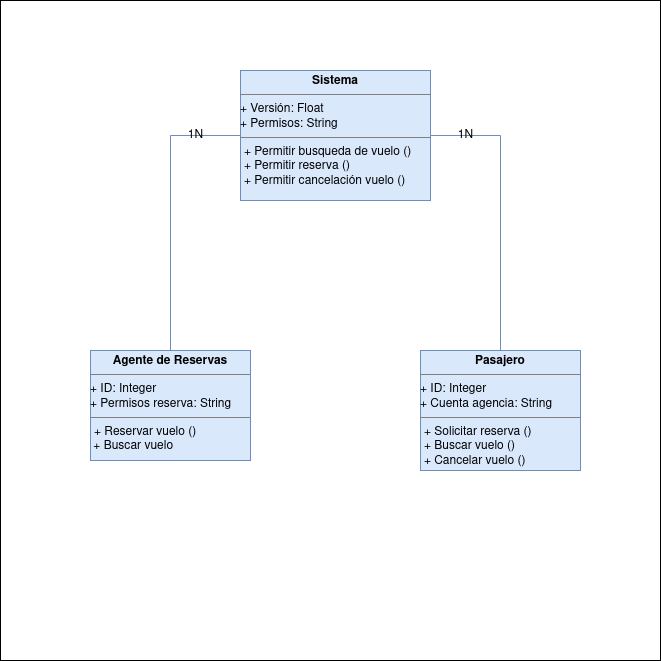

The diagram above was exported from draw.io. Its source (the exported page's mxGraphModel, read from the mxfile embedded in the PNG):
<mxGraphModel dx="470" dy="621" grid="1" gridSize="10" guides="1" tooltips="1" connect="1" arrows="1" fold="1" page="1" pageScale="1" pageWidth="827" pageHeight="1169" background="#FFFFFF" math="0" shadow="0">
  <root>
    <mxCell id="0" />
    <mxCell id="1" parent="0" />
    <mxCell id="aroVYhqKY7OZYT_FTCp6-29" value="" style="whiteSpace=wrap;html=1;aspect=fixed;" parent="1" vertex="1">
      <mxGeometry x="70" y="30" width="660" height="660" as="geometry" />
    </mxCell>
    <mxCell id="aroVYhqKY7OZYT_FTCp6-15" value="&lt;p style=&quot;margin:0px;margin-top:4px;text-align:center;&quot;&gt;&lt;b&gt;Pasajero&lt;/b&gt;&lt;br&gt;&lt;/p&gt;&lt;hr size=&quot;1&quot;&gt;&lt;div&gt;&lt;div&gt;+ ID: Integer&lt;/div&gt;&lt;div&gt;+ Cuenta agencia: String&lt;/div&gt;&lt;/div&gt;&lt;hr size=&quot;1&quot;&gt;&lt;p style=&quot;margin:0px;margin-left:4px;&quot;&gt;+ Solicitar reserva ()&lt;/p&gt;&lt;p style=&quot;margin:0px;margin-left:4px;&quot;&gt;+ Buscar vuelo ()&lt;/p&gt;&lt;p style=&quot;margin:0px;margin-left:4px;&quot;&gt;+ Cancelar vuelo ()&lt;br&gt;&lt;/p&gt;" style="verticalAlign=top;align=left;overflow=fill;html=1;whiteSpace=wrap;fillColor=#dae8fc;strokeColor=#6c8ebf;" parent="1" vertex="1">
      <mxGeometry x="490" y="380" width="160" height="120" as="geometry" />
    </mxCell>
    <mxCell id="aroVYhqKY7OZYT_FTCp6-16" value="&lt;p style=&quot;margin:0px;margin-top:4px;text-align:center;&quot;&gt;&lt;b&gt;Agente de Reservas&lt;/b&gt;&lt;br&gt;&lt;/p&gt;&lt;hr size=&quot;1&quot;&gt;&lt;div&gt;&lt;div&gt;+ ID: Integer&lt;/div&gt;&lt;div&gt;+ Permisos reserva: String&lt;/div&gt;&lt;/div&gt;&lt;hr size=&quot;1&quot;&gt;&lt;p style=&quot;margin:0px;margin-left:4px;&quot;&gt;+ Reservar vuelo ()&lt;/p&gt;&lt;div&gt;&amp;nbsp;+ Buscar vuelo&lt;br&gt;&lt;/div&gt;" style="verticalAlign=top;align=left;overflow=fill;html=1;whiteSpace=wrap;fillColor=#dae8fc;strokeColor=#6c8ebf;" parent="1" vertex="1">
      <mxGeometry x="160" y="380" width="160" height="110" as="geometry" />
    </mxCell>
    <mxCell id="aroVYhqKY7OZYT_FTCp6-18" style="edgeStyle=orthogonalEdgeStyle;rounded=0;orthogonalLoop=1;jettySize=auto;html=1;exitX=1;exitY=0.5;exitDx=0;exitDy=0;endArrow=none;endFill=0;fillColor=#dae8fc;strokeColor=#6c8ebf;" parent="1" source="aroVYhqKY7OZYT_FTCp6-17" target="aroVYhqKY7OZYT_FTCp6-15" edge="1">
      <mxGeometry relative="1" as="geometry" />
    </mxCell>
    <mxCell id="aroVYhqKY7OZYT_FTCp6-20" style="edgeStyle=orthogonalEdgeStyle;rounded=0;orthogonalLoop=1;jettySize=auto;html=1;exitX=0;exitY=0.5;exitDx=0;exitDy=0;entryX=0.5;entryY=0;entryDx=0;entryDy=0;endArrow=none;endFill=0;fillColor=#dae8fc;strokeColor=#6c8ebf;" parent="1" source="aroVYhqKY7OZYT_FTCp6-17" target="aroVYhqKY7OZYT_FTCp6-16" edge="1">
      <mxGeometry relative="1" as="geometry" />
    </mxCell>
    <mxCell id="aroVYhqKY7OZYT_FTCp6-17" value="&lt;p style=&quot;margin:0px;margin-top:4px;text-align:center;&quot;&gt;&lt;b&gt;Sistema&lt;/b&gt;&lt;br&gt;&lt;/p&gt;&lt;hr size=&quot;1&quot;&gt;&lt;div&gt;&lt;div&gt;+ Versión: Float&lt;/div&gt;&lt;div&gt;+ Permisos: String&lt;br&gt;&lt;/div&gt;&lt;/div&gt;&lt;hr size=&quot;1&quot;&gt;&lt;p style=&quot;margin:0px;margin-left:4px;&quot;&gt;+ Permitir busqueda de vuelo ()&lt;br&gt;&lt;/p&gt;&lt;p style=&quot;margin:0px;margin-left:4px;&quot;&gt;+ Permitir reserva ()&lt;/p&gt;&lt;p style=&quot;margin:0px;margin-left:4px;&quot;&gt;+ Permitir cancelación vuelo ()&lt;br&gt;&lt;/p&gt;" style="verticalAlign=top;align=left;overflow=fill;html=1;whiteSpace=wrap;fillColor=#dae8fc;strokeColor=#6c8ebf;" parent="1" vertex="1">
      <mxGeometry x="310" y="100" width="190" height="130" as="geometry" />
    </mxCell>
    <mxCell id="aroVYhqKY7OZYT_FTCp6-27" value="1N" style="text;html=1;align=center;verticalAlign=middle;resizable=0;points=[];autosize=1;strokeColor=none;fillColor=none;" parent="1" vertex="1">
      <mxGeometry x="245" y="150" width="40" height="30" as="geometry" />
    </mxCell>
    <mxCell id="aroVYhqKY7OZYT_FTCp6-28" value="1N" style="text;html=1;align=center;verticalAlign=middle;resizable=0;points=[];autosize=1;strokeColor=none;fillColor=none;" parent="1" vertex="1">
      <mxGeometry x="515" y="150" width="40" height="30" as="geometry" />
    </mxCell>
  </root>
</mxGraphModel>